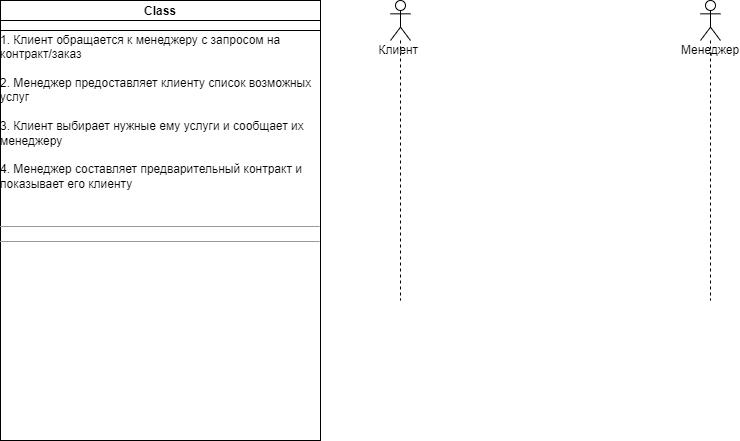

The diagram above was exported from draw.io. Its source (the exported page's mxGraphModel, read from the mxfile embedded in the PNG):
<mxGraphModel dx="1038" dy="617" grid="1" gridSize="10" guides="1" tooltips="1" connect="1" arrows="1" fold="1" page="1" pageScale="1" pageWidth="850" pageHeight="1100" math="0" shadow="0">
  <root>
    <mxCell id="0" />
    <mxCell id="1" parent="0" />
    <mxCell id="8AV2YPC51mV7BdGVAdoU-1" value="Клиент&amp;nbsp;" style="shape=umlLifeline;participant=umlActor;perimeter=lifelinePerimeter;whiteSpace=wrap;html=1;container=1;collapsible=0;recursiveResize=0;verticalAlign=top;spacingTop=36;outlineConnect=0;" vertex="1" parent="1">
      <mxGeometry x="430" y="40" width="20" height="300" as="geometry" />
    </mxCell>
    <mxCell id="8AV2YPC51mV7BdGVAdoU-2" value="Менеджер&lt;br&gt;" style="shape=umlLifeline;participant=umlActor;perimeter=lifelinePerimeter;whiteSpace=wrap;html=1;container=1;collapsible=0;recursiveResize=0;verticalAlign=top;spacingTop=36;outlineConnect=0;" vertex="1" parent="1">
      <mxGeometry x="740" y="40" width="20" height="300" as="geometry" />
    </mxCell>
    <mxCell id="8AV2YPC51mV7BdGVAdoU-3" value="&lt;p style=&quot;margin: 0px ; margin-top: 4px ; text-align: center&quot;&gt;&lt;b&gt;Class&lt;/b&gt;&lt;/p&gt;&lt;br&gt;1. Клиент обращается к менеджеру с запросом на &lt;br&gt;контракт/заказ&lt;br&gt;&lt;br&gt;2. Менеджер предоставляет клиенту список возможных&lt;br&gt;услуг&lt;br&gt;&lt;br&gt;3. Клиент выбирает нужные ему услуги и сообщает их&lt;br&gt;менеджеру&lt;br&gt;&lt;br&gt;4. Менеджер составляет предварительный контракт и&amp;nbsp;&lt;br&gt;показывает его клиенту&amp;nbsp;&lt;br&gt;&lt;br&gt;&lt;br&gt;&lt;hr size=&quot;1&quot;&gt;&lt;div style=&quot;height: 2px&quot;&gt;&lt;br&gt;&lt;/div&gt;&lt;hr size=&quot;1&quot;&gt;&lt;div style=&quot;height: 2px&quot;&gt;&lt;/div&gt;" style="verticalAlign=top;align=left;overflow=fill;fontSize=12;fontFamily=Helvetica;html=1;" vertex="1" parent="1">
      <mxGeometry x="40" y="40" width="320" height="440" as="geometry" />
    </mxCell>
    <mxCell id="8AV2YPC51mV7BdGVAdoU-6" value="" style="rounded=0;whiteSpace=wrap;html=1;" vertex="1" parent="1">
      <mxGeometry x="40" y="60" width="320" height="10" as="geometry" />
    </mxCell>
  </root>
</mxGraphModel>